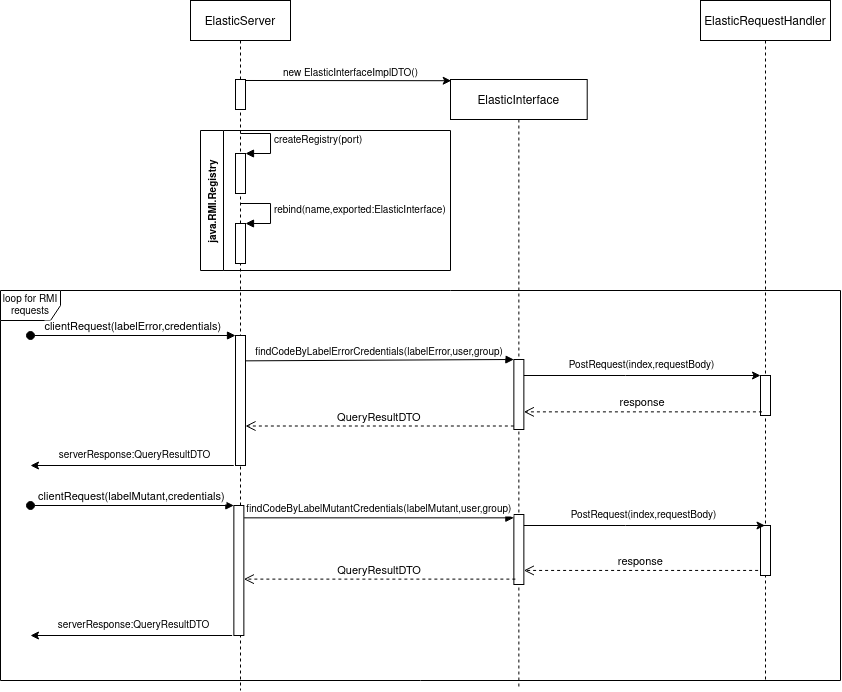

The diagram above was exported from draw.io. Its source (the exported page's mxGraphModel, read from the mxfile embedded in the PNG):
<mxGraphModel dx="1831" dy="499" grid="1" gridSize="10" guides="1" tooltips="1" connect="1" arrows="1" fold="1" page="1" pageScale="1" pageWidth="850" pageHeight="1100" math="0" shadow="0">
  <root>
    <mxCell id="0" />
    <mxCell id="1" parent="0" />
    <mxCell id="6yEHF6eIrHNhduy1DD2R-30" value="loop for RMI requests" style="shape=umlFrame;whiteSpace=wrap;html=1;fontSize=10;" vertex="1" parent="1">
      <mxGeometry x="-70" y="370" width="840" height="390" as="geometry" />
    </mxCell>
    <mxCell id="3nuBFxr9cyL0pnOWT2aG-1" value="ElasticServer" style="shape=umlLifeline;perimeter=lifelinePerimeter;container=1;collapsible=0;recursiveResize=0;rounded=0;shadow=0;strokeWidth=1;" parent="1" vertex="1">
      <mxGeometry x="120" y="80" width="100" height="690" as="geometry" />
    </mxCell>
    <mxCell id="3nuBFxr9cyL0pnOWT2aG-2" value="" style="points=[];perimeter=orthogonalPerimeter;rounded=0;shadow=0;strokeWidth=1;" parent="3nuBFxr9cyL0pnOWT2aG-1" vertex="1">
      <mxGeometry x="43.36" y="505" width="10" height="130" as="geometry" />
    </mxCell>
    <mxCell id="6yEHF6eIrHNhduy1DD2R-21" value="clientRequest(labelMutant,credentials)" style="verticalAlign=bottom;startArrow=oval;endArrow=block;startSize=8;shadow=0;strokeWidth=1;" edge="1" parent="3nuBFxr9cyL0pnOWT2aG-1">
      <mxGeometry relative="1" as="geometry">
        <mxPoint x="-160" y="505" as="sourcePoint" />
        <mxPoint x="43.36" y="505" as="targetPoint" />
      </mxGeometry>
    </mxCell>
    <mxCell id="6yEHF6eIrHNhduy1DD2R-26" value="" style="points=[];perimeter=orthogonalPerimeter;rounded=0;shadow=0;strokeWidth=1;" vertex="1" parent="3nuBFxr9cyL0pnOWT2aG-1">
      <mxGeometry x="45.000000000000014" y="335" width="10" height="130" as="geometry" />
    </mxCell>
    <mxCell id="6yEHF6eIrHNhduy1DD2R-27" value="clientRequest(labelError,credentials)" style="verticalAlign=bottom;startArrow=oval;endArrow=block;startSize=8;shadow=0;strokeWidth=1;" edge="1" parent="3nuBFxr9cyL0pnOWT2aG-1" target="6yEHF6eIrHNhduy1DD2R-26">
      <mxGeometry relative="1" as="geometry">
        <mxPoint x="-160" y="335" as="sourcePoint" />
        <mxPoint x="43.3599999999999" y="335" as="targetPoint" />
      </mxGeometry>
    </mxCell>
    <mxCell id="6yEHF6eIrHNhduy1DD2R-28" value="" style="endArrow=classic;html=1;rounded=0;fontSize=10;exitX=-0.171;exitY=1;exitDx=0;exitDy=0;exitPerimeter=0;" edge="1" parent="3nuBFxr9cyL0pnOWT2aG-1" source="6yEHF6eIrHNhduy1DD2R-26">
      <mxGeometry width="50" height="50" relative="1" as="geometry">
        <mxPoint x="38.360000000000014" y="459" as="sourcePoint" />
        <mxPoint x="-160" y="465" as="targetPoint" />
      </mxGeometry>
    </mxCell>
    <mxCell id="6yEHF6eIrHNhduy1DD2R-29" value="serverResponse:QueryResultDTO" style="edgeLabel;html=1;align=center;verticalAlign=middle;resizable=0;points=[];fontSize=10;" vertex="1" connectable="0" parent="6yEHF6eIrHNhduy1DD2R-28">
      <mxGeometry x="-0.1527" relative="1" as="geometry">
        <mxPoint x="-13" y="-10" as="offset" />
      </mxGeometry>
    </mxCell>
    <mxCell id="6yEHF6eIrHNhduy1DD2R-31" value="" style="points=[];perimeter=orthogonalPerimeter;rounded=0;shadow=0;strokeWidth=1;" vertex="1" parent="3nuBFxr9cyL0pnOWT2aG-1">
      <mxGeometry x="45" y="79" width="10" height="30" as="geometry" />
    </mxCell>
    <mxCell id="6yEHF6eIrHNhduy1DD2R-34" value="" style="html=1;points=[];perimeter=orthogonalPerimeter;fontSize=10;" vertex="1" parent="3nuBFxr9cyL0pnOWT2aG-1">
      <mxGeometry x="45" y="153" width="10" height="40" as="geometry" />
    </mxCell>
    <mxCell id="6yEHF6eIrHNhduy1DD2R-35" value="createRegistry(port)" style="edgeStyle=orthogonalEdgeStyle;html=1;align=left;spacingLeft=2;endArrow=block;rounded=0;entryX=1;entryY=0;fontSize=10;" edge="1" target="6yEHF6eIrHNhduy1DD2R-34" parent="3nuBFxr9cyL0pnOWT2aG-1">
      <mxGeometry relative="1" as="geometry">
        <mxPoint x="50" y="133" as="sourcePoint" />
        <Array as="points">
          <mxPoint x="80" y="133" />
        </Array>
      </mxGeometry>
    </mxCell>
    <mxCell id="6yEHF6eIrHNhduy1DD2R-37" value="" style="html=1;points=[];perimeter=orthogonalPerimeter;fontSize=10;" vertex="1" parent="3nuBFxr9cyL0pnOWT2aG-1">
      <mxGeometry x="45" y="223" width="10" height="40" as="geometry" />
    </mxCell>
    <mxCell id="6yEHF6eIrHNhduy1DD2R-38" value="rebind(name,exported:ElasticInterface)" style="edgeStyle=orthogonalEdgeStyle;html=1;align=left;spacingLeft=2;endArrow=block;rounded=0;entryX=1;entryY=0;fontSize=10;" edge="1" target="6yEHF6eIrHNhduy1DD2R-37" parent="3nuBFxr9cyL0pnOWT2aG-1">
      <mxGeometry relative="1" as="geometry">
        <mxPoint x="50" y="203" as="sourcePoint" />
        <Array as="points">
          <mxPoint x="80" y="203" />
        </Array>
      </mxGeometry>
    </mxCell>
    <mxCell id="3nuBFxr9cyL0pnOWT2aG-5" value="ElasticInterface" style="shape=umlLifeline;perimeter=lifelinePerimeter;container=1;collapsible=0;recursiveResize=0;rounded=0;shadow=0;strokeWidth=1;" parent="1" vertex="1">
      <mxGeometry x="380" y="159" width="136.71" height="610" as="geometry" />
    </mxCell>
    <mxCell id="6yEHF6eIrHNhduy1DD2R-9" value="" style="points=[];perimeter=orthogonalPerimeter;rounded=0;shadow=0;strokeWidth=1;" vertex="1" parent="3nuBFxr9cyL0pnOWT2aG-5">
      <mxGeometry x="63.360000000000014" y="435" width="10" height="70" as="geometry" />
    </mxCell>
    <mxCell id="3nuBFxr9cyL0pnOWT2aG-6" value="" style="points=[];perimeter=orthogonalPerimeter;rounded=0;shadow=0;strokeWidth=1;" parent="3nuBFxr9cyL0pnOWT2aG-5" vertex="1">
      <mxGeometry x="63.360000000000014" y="280" width="10" height="70" as="geometry" />
    </mxCell>
    <mxCell id="3nuBFxr9cyL0pnOWT2aG-7" value="QueryResultDTO" style="verticalAlign=bottom;endArrow=open;dashed=1;endSize=8;exitX=0;exitY=0.95;shadow=0;strokeWidth=1;" parent="1" source="3nuBFxr9cyL0pnOWT2aG-6" target="6yEHF6eIrHNhduy1DD2R-26" edge="1">
      <mxGeometry relative="1" as="geometry">
        <mxPoint x="190" y="502" as="targetPoint" />
      </mxGeometry>
    </mxCell>
    <mxCell id="3nuBFxr9cyL0pnOWT2aG-8" value="findCodeByLabelErrorCredentials(labelError,user,group)" style="verticalAlign=bottom;endArrow=block;entryX=0;entryY=0;shadow=0;strokeWidth=1;fontSize=10;exitX=1.021;exitY=0.195;exitDx=0;exitDy=0;exitPerimeter=0;" parent="1" source="6yEHF6eIrHNhduy1DD2R-26" target="3nuBFxr9cyL0pnOWT2aG-6" edge="1">
      <mxGeometry relative="1" as="geometry">
        <mxPoint x="230" y="410" as="sourcePoint" />
      </mxGeometry>
    </mxCell>
    <mxCell id="6yEHF6eIrHNhduy1DD2R-1" value="ElasticRequestHandler" style="shape=umlLifeline;perimeter=lifelinePerimeter;container=1;collapsible=0;recursiveResize=0;rounded=0;shadow=0;strokeWidth=1;" vertex="1" parent="1">
      <mxGeometry x="630" y="80" width="130" height="680" as="geometry" />
    </mxCell>
    <mxCell id="6yEHF6eIrHNhduy1DD2R-10" value="" style="points=[];perimeter=orthogonalPerimeter;rounded=0;shadow=0;strokeWidth=1;" vertex="1" parent="6yEHF6eIrHNhduy1DD2R-1">
      <mxGeometry x="60" y="525" width="10" height="50" as="geometry" />
    </mxCell>
    <mxCell id="6yEHF6eIrHNhduy1DD2R-2" value="" style="points=[];perimeter=orthogonalPerimeter;rounded=0;shadow=0;strokeWidth=1;" vertex="1" parent="6yEHF6eIrHNhduy1DD2R-1">
      <mxGeometry x="60" y="375" width="10" height="40" as="geometry" />
    </mxCell>
    <mxCell id="6yEHF6eIrHNhduy1DD2R-3" value="" style="endArrow=classic;html=1;rounded=0;" edge="1" parent="1" source="3nuBFxr9cyL0pnOWT2aG-6" target="6yEHF6eIrHNhduy1DD2R-2">
      <mxGeometry width="50" height="50" relative="1" as="geometry">
        <mxPoint x="525" y="675" as="sourcePoint" />
        <mxPoint x="575" y="625" as="targetPoint" />
        <Array as="points">
          <mxPoint x="555" y="455" />
        </Array>
      </mxGeometry>
    </mxCell>
    <mxCell id="6yEHF6eIrHNhduy1DD2R-5" value="PostRequest(index,requestBody)" style="edgeLabel;html=1;align=center;verticalAlign=middle;resizable=0;points=[];fontSize=10;" vertex="1" connectable="0" parent="6yEHF6eIrHNhduy1DD2R-3">
      <mxGeometry x="-0.0095" y="1" relative="1" as="geometry">
        <mxPoint y="-9" as="offset" />
      </mxGeometry>
    </mxCell>
    <mxCell id="6yEHF6eIrHNhduy1DD2R-6" value="QueryResultDTO" style="verticalAlign=bottom;endArrow=open;dashed=1;endSize=8;exitX=0.15;exitY=0.923;shadow=0;strokeWidth=1;exitDx=0;exitDy=0;exitPerimeter=0;" edge="1" parent="1" source="6yEHF6eIrHNhduy1DD2R-9" target="3nuBFxr9cyL0pnOWT2aG-2">
      <mxGeometry relative="1" as="geometry">
        <mxPoint x="173.36" y="664.4300000000001" as="targetPoint" />
        <mxPoint x="488.36" y="664.4399999999999" as="sourcePoint" />
      </mxGeometry>
    </mxCell>
    <mxCell id="6yEHF6eIrHNhduy1DD2R-7" value="findCodeByLabelMutantCredentials(labelMutant,user,group)" style="verticalAlign=bottom;endArrow=block;shadow=0;strokeWidth=1;fontSize=10;exitX=1.029;exitY=0.095;exitDx=0;exitDy=0;exitPerimeter=0;" edge="1" parent="1" source="3nuBFxr9cyL0pnOWT2aG-2" target="6yEHF6eIrHNhduy1DD2R-9">
      <mxGeometry relative="1" as="geometry">
        <mxPoint x="173.36" y="597.9300000000001" as="sourcePoint" />
        <mxPoint x="486.72000000000014" y="597.35" as="targetPoint" />
      </mxGeometry>
    </mxCell>
    <mxCell id="6yEHF6eIrHNhduy1DD2R-14" value="" style="endArrow=classic;html=1;rounded=0;" edge="1" parent="1" source="6yEHF6eIrHNhduy1DD2R-9" target="6yEHF6eIrHNhduy1DD2R-1">
      <mxGeometry width="50" height="50" relative="1" as="geometry">
        <mxPoint x="498.3600000000001" y="605" as="sourcePoint" />
        <mxPoint x="645" y="605" as="targetPoint" />
        <Array as="points">
          <mxPoint x="555" y="605" />
        </Array>
      </mxGeometry>
    </mxCell>
    <mxCell id="6yEHF6eIrHNhduy1DD2R-15" value="PostRequest(index,requestBody)" style="edgeLabel;html=1;align=center;verticalAlign=middle;resizable=0;points=[];fontSize=10;" vertex="1" connectable="0" parent="6yEHF6eIrHNhduy1DD2R-14">
      <mxGeometry x="-0.0095" y="1" relative="1" as="geometry">
        <mxPoint y="-9" as="offset" />
      </mxGeometry>
    </mxCell>
    <mxCell id="6yEHF6eIrHNhduy1DD2R-16" value="response" style="verticalAlign=bottom;endArrow=open;dashed=1;endSize=8;exitX=0.143;exitY=0.909;shadow=0;strokeWidth=1;exitDx=0;exitDy=0;exitPerimeter=0;" edge="1" parent="1" source="6yEHF6eIrHNhduy1DD2R-2" target="3nuBFxr9cyL0pnOWT2aG-6">
      <mxGeometry relative="1" as="geometry">
        <mxPoint x="330" y="505" as="targetPoint" />
        <mxPoint x="643.3600000000001" y="505" as="sourcePoint" />
      </mxGeometry>
    </mxCell>
    <mxCell id="6yEHF6eIrHNhduy1DD2R-17" value="response" style="verticalAlign=bottom;endArrow=open;dashed=1;endSize=8;shadow=0;strokeWidth=1;exitX=-0.238;exitY=0.899;exitDx=0;exitDy=0;exitPerimeter=0;" edge="1" parent="1" source="6yEHF6eIrHNhduy1DD2R-10" target="6yEHF6eIrHNhduy1DD2R-9">
      <mxGeometry relative="1" as="geometry">
        <mxPoint x="497.8600000000001" y="651.42" as="targetPoint" />
        <mxPoint x="645" y="651" as="sourcePoint" />
      </mxGeometry>
    </mxCell>
    <mxCell id="6yEHF6eIrHNhduy1DD2R-19" value="" style="endArrow=classic;html=1;rounded=0;fontSize=10;exitX=-0.171;exitY=1;exitDx=0;exitDy=0;exitPerimeter=0;" edge="1" parent="1" source="3nuBFxr9cyL0pnOWT2aG-2">
      <mxGeometry width="50" height="50" relative="1" as="geometry">
        <mxPoint x="158.36" y="709" as="sourcePoint" />
        <mxPoint x="-40" y="715" as="targetPoint" />
      </mxGeometry>
    </mxCell>
    <mxCell id="6yEHF6eIrHNhduy1DD2R-20" value="serverResponse:QueryResultDTO" style="edgeLabel;html=1;align=center;verticalAlign=middle;resizable=0;points=[];fontSize=10;" vertex="1" connectable="0" parent="6yEHF6eIrHNhduy1DD2R-19">
      <mxGeometry x="-0.1527" relative="1" as="geometry">
        <mxPoint x="-13" y="-10" as="offset" />
      </mxGeometry>
    </mxCell>
    <mxCell id="6yEHF6eIrHNhduy1DD2R-32" value="" style="endArrow=classic;html=1;rounded=0;fontSize=10;exitX=1.021;exitY=0.033;exitDx=0;exitDy=0;exitPerimeter=0;entryX=0.005;entryY=0.002;entryDx=0;entryDy=0;entryPerimeter=0;" edge="1" parent="1" source="6yEHF6eIrHNhduy1DD2R-31" target="3nuBFxr9cyL0pnOWT2aG-5">
      <mxGeometry width="50" height="50" relative="1" as="geometry">
        <mxPoint x="370" y="310" as="sourcePoint" />
        <mxPoint x="420" y="260" as="targetPoint" />
      </mxGeometry>
    </mxCell>
    <mxCell id="6yEHF6eIrHNhduy1DD2R-33" value="new ElasticInterfaceImplDTO()" style="edgeLabel;html=1;align=center;verticalAlign=middle;resizable=0;points=[];fontSize=10;" vertex="1" connectable="0" parent="6yEHF6eIrHNhduy1DD2R-32">
      <mxGeometry x="-0.0802" y="-1" relative="1" as="geometry">
        <mxPoint x="10" y="-8" as="offset" />
      </mxGeometry>
    </mxCell>
    <mxCell id="6yEHF6eIrHNhduy1DD2R-39" value="java.RMI.Registry" style="swimlane;horizontal=0;fontSize=10;" vertex="1" parent="1">
      <mxGeometry x="130" y="210" width="250" height="140" as="geometry" />
    </mxCell>
  </root>
</mxGraphModel>